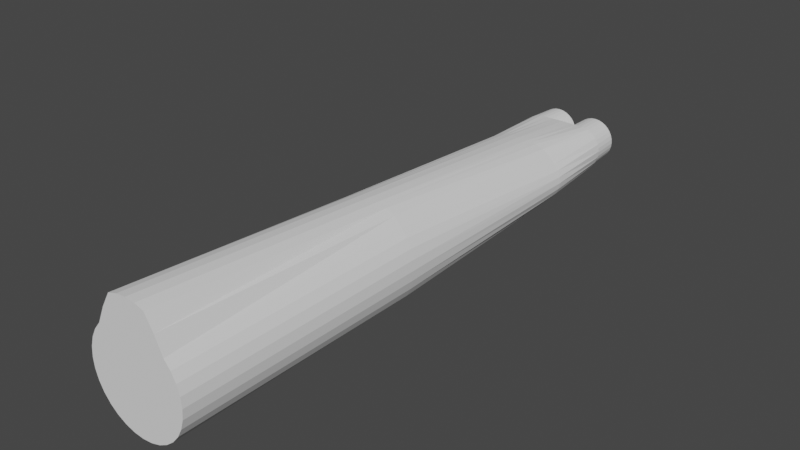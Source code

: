 # Source: F-6.blend  (saved by Blender 3.6.13; exported with 4.5.12 LTS)
import bpy
from mathutils import Matrix  # noqa: F401  (used for matrix-valued properties, if any)

bpy.ops.wm.read_factory_settings(use_empty=True)
scene = bpy.context.scene
scene.name = 'Scene'

# ---- collections
col_collection = bpy.data.collections.new('Collection'); scene.collection.children.link(col_collection)
col_background = bpy.data.collections.new('Background'); scene.collection.children.link(col_background)
col_reference = bpy.data.collections.new('Reference'); scene.collection.children.link(col_reference)
col_collection_4 = bpy.data.collections.new('Collection 4'); scene.collection.children.link(col_collection_4)
col_si = bpy.data.collections.new('Si'); scene.collection.children.link(col_si)

# ---- world
world_world = bpy.data.worlds.new('World'); scene.world = world_world
world_world.use_nodes = True; world_world.node_tree.nodes.clear()
_N = world_world.node_tree.nodes; _L = world_world.node_tree.links
n0 = _N.new('ShaderNodeOutputWorld'); n0.name = 'World Output'; n0.location = (300, 300)
n1 = _N.new('ShaderNodeBackground'); n1.name = 'Background'; n1.location = (10, 300)
n1.inputs[0].default_value = (0.05088, 0.05088, 0.05088, 1.0)
_L.new(n1.outputs[0], n0.inputs[0])
n0.is_active_output = True
world_world.color = (0.05088, 0.05088, 0.05088)
world_world.use_sun_shadow = False
world_world.sun_shadow_jitter_overblur = 0.0

# ---- meshes
me_cylinder = bpy.data.meshes.new('Cylinder')
me_cylinder.from_pydata([(0.06548, -0.08799, -2.488), (0.06382, -0.07106, -2.488), (0.05888, -0.05477, -2.488), (0.05085, -0.03976, -2.488), (0.04006, -0.02661, -2.488), (0.0269, -0.01582, -2.488), (0.0119, -0.007794, -2.488), (-0.004386, -0.002854, -2.488), (-0.02132, -0.001186, -2.488), (-0.03826, -0.002854, -2.488), (-0.05454, -0.007794, -2.488), (-0.06955, -0.01582, -2.488), (-0.0827, -0.02661, -2.488), (-0.0935, -0.03976, -2.488), (-0.1015, -0.05477, -2.488), (-0.1065, -0.07106, -2.488), (-0.1081, -0.08799, -2.488), (-0.1065, -0.1049, -2.488), (-0.1015, -0.1212, -2.488), (-0.0935, -0.1362, -2.488), (-0.0827, -0.1494, -2.488), (-0.06955, -0.1602, -2.488), (-0.05454, -0.1682, -2.488), (-0.03826, -0.1731, -2.488), (-0.02132, -0.1748, -2.488), (-0.004386, -0.1731, -2.488), (0.0119, -0.1682, -2.488), (0.0269, -0.1602, -2.488), (0.04006, -0.1494, -2.488), (0.05085, -0.1362, -2.488), (0.05888, -0.1212, -2.488), (0.06382, -0.1049, -2.488), (2.776e-22, 0.2, -1.158), (0.06548, 0.08799, -2.488), (2.776e-22, 0.2, -0.1528), (0.03902, 0.1962, -1.158), (0.06382, 0.1049, -2.488), (0.03902, 0.1962, -0.1528), (0.07654, 0.1848, -1.158), (0.05888, 0.1212, -2.488), (0.07654, 0.1848, -0.1528), (0.1111, 0.1663, -1.158), (0.05085, 0.1362, -2.488), (0.1111, 0.1663, -0.1528), (0.1288, 0.1414, -1.158), (0.04006, 0.1494, -2.488), (0.1414, 0.1414, -0.1528), (0.1357, 0.1111, -1.158), (0.0269, 0.1602, -2.488), (0.1663, 0.1111, -0.1528), (0.1433, 0.07654, -1.158), (0.0119, 0.1682, -2.488), (0.1848, 0.07654, -0.1528), (0.1547, 0.03902, -1.158), (-0.004386, 0.1731, -2.488), (0.1962, 0.03902, -0.1528), (0.1586, 0.0, -1.158), (-0.02132, 0.1748, -2.488), (0.2, 8.703e-08, -0.1528), (0.1547, -0.03902, -1.158), (-0.03826, 0.1731, -2.488), (0.1962, -0.03902, -0.1528), (0.1433, -0.07654, -1.158), (-0.05454, 0.1682, -2.488), (0.1848, -0.07654, -0.1528), (0.1357, -0.1111, -1.158), (-0.06955, 0.1602, -2.488), (0.1663, -0.1111, -0.1528), (0.1288, -0.1414, -1.158), (-0.0827, 0.1494, -2.488), (0.1414, -0.1414, -0.1528), (0.1111, -0.1663, -1.158), (-0.0935, 0.1362, -2.488), (0.1111, -0.1663, -0.1528), (0.07654, -0.1848, -1.158), (-0.1015, 0.1212, -2.488), (0.07654, -0.1848, -0.1528), (0.03902, -0.1962, -1.158), (-0.1065, 0.1049, -2.488), (0.03902, -0.1962, -0.1528), (2.776e-22, -0.2, -1.158), (-0.1081, 0.08799, -2.488), (2.776e-22, -0.2, -0.1528), (-0.1065, 0.07106, -2.488), (-0.03902, -0.1962, -1.158), (-0.03902, -0.1962, -0.1528), (-0.07654, -0.1848, -1.158), (-0.1015, 0.05477, -2.488), (-0.07654, -0.1848, -0.1528), (-0.0935, 0.03976, -2.488), (-0.1111, -0.1663, -1.158), (-0.1111, -0.1663, -0.1528), (-0.0827, 0.02661, -2.488), (-0.1414, -0.1414, -1.158), (-0.1414, -0.1414, -0.1528), (-0.1747, -0.1111, -1.158), (-0.06955, 0.01582, -2.488), (-0.207, -0.1111, -0.1528), (-0.1932, -0.07654, -1.158), (-0.05454, 0.007794, -2.488), (-0.2654, -0.07654, -0.1528), (-0.03826, 0.002854, -2.488), (-0.2046, -0.03902, -1.158), (-0.2768, -0.03902, -0.1528), (-0.02132, 0.001186, -2.488), (-0.2085, 0.0, -1.158), (-0.2807, 0.0, -0.1528), (-0.2046, 0.03902, -1.158), (-0.004386, 0.002854, -2.488), (-0.2768, 0.03902, -0.1528), (-0.1932, 0.07654, -1.158), (0.0119, 0.007794, -2.488), (-0.2654, 0.07654, -0.1528), (-0.1747, 0.1111, -1.158), (0.0269, 0.01582, -2.488), (-0.207, 0.1111, -0.1528), (-0.1414, 0.1414, -1.158), (0.04006, 0.02661, -2.488), (-0.1414, 0.1414, -0.1528), (-0.1111, 0.1663, -1.158), (0.05085, 0.03976, -2.488), (-0.1111, 0.1663, -0.1528), (0.05888, 0.05477, -2.488), (-0.07654, 0.1848, -1.158), (-0.07654, 0.1848, -0.1528), (0.06382, 0.07106, -2.488), (-0.03902, 0.1962, -1.158), (-0.03902, 0.1962, -0.1528), (-0.0006751, 0.2, -2.056), (0.0241, 0.1962, -2.056), (0.04792, 0.1848, -2.056), (0.06987, 0.1663, -2.056), (0.07647, 0.1414, -2.056), (0.08067, 0.1111, -2.056), (0.0924, 0.07654, -2.056), (0.09963, 0.03902, -2.056), (0.1021, 0.0, -2.056), (0.09963, -0.03902, -2.056), (0.0924, -0.07654, -2.056), (0.08067, -0.1111, -2.056), (0.07647, -0.1414, -2.056), (0.06987, -0.1663, -2.056), (0.04792, -0.1848, -2.056), (0.0241, -0.1962, -2.056), (-0.0006751, -0.2, -2.056), (-0.02545, -0.1962, -2.056), (-0.04927, -0.1848, -2.056), (-0.07122, -0.1663, -2.056), (-0.09841, -0.1414, -2.056), (-0.1196, -0.1111, -2.056), (-0.1313, -0.07654, -2.056), (-0.1385, -0.03902, -2.056), (-0.141, 0.0, -2.056), (-0.1385, 0.03902, -2.056), (-0.1313, 0.07654, -2.056), (-0.1196, 0.1111, -2.056), (-0.09841, 0.1414, -2.056), (-0.07122, 0.1663, -2.056), (-0.04927, 0.1848, -2.056), (-0.02545, 0.1962, -2.056), (-0.0006755, 0.1819, -2.368), (0.0241, 0.1726, -2.368), (0.0438, 0.1601, -2.368), (0.05676, 0.1437, -2.368), (0.06615, 0.1249, -2.368), (0.07036, 0.09974, -2.368), (0.07033, 0.07654, -2.368), (0.06871, 0.03902, -2.368), (0.06899, 0.0, -2.368), (0.06871, -0.03902, -2.368), (0.07033, -0.07654, -2.368), (0.07036, -0.09974, -2.368), (0.06615, -0.1249, -2.368), (0.05676, -0.1437, -2.368), (0.0438, -0.1601, -2.368), (0.0241, -0.1726, -2.368), (-0.0006755, -0.1819, -2.368), (-0.0269, -0.184, -2.368), (-0.05543, -0.1775, -2.368), (-0.07916, -0.164, -2.368), (-0.09751, -0.1428, -2.368), (-0.1074, -0.1242, -2.368), (-0.1126, -0.1016, -2.368), (-0.1122, -0.04043, -2.368), (-0.1135, 0.0, -2.368), (-0.1122, 0.04043, -2.368), (-0.1126, 0.1016, -2.368), (-0.1074, 0.1242, -2.368), (-0.09751, 0.1428, -2.368), (-0.07916, 0.164, -2.368), (-0.05543, 0.1775, -2.368), (-0.0269, 0.184, -2.368), (-0.1989, 0.05778, -1.158), (-0.2711, 0.05778, -0.1528), (-0.1349, 0.05778, -2.056), (-0.1124, 0.07101, -2.368), (-0.1989, -0.05778, -1.158), (-0.2711, -0.05778, -0.1528), (-0.1349, -0.05778, -2.056), (-0.1124, -0.07101, -2.368), (-0.02132, 0.1829, -2.368), (-0.003554, 0.1812, -2.368), (0.01353, 0.176, -2.368), (0.04308, 0.1563, -2.368), (0.068, 0.1096, -2.368), (0.06282, 0.1267, -2.368), (0.06975, 0.09186, -2.368), (0.068, 0.07409, -2.368), (-0.1124, 0.09186, -2.368), (-0.1106, 0.1096, -2.368), (0.02928, 0.1676, -2.368), (0.0544, 0.1425, -2.368), (0.06282, 0.05701, -2.368), (-0.03909, 0.1812, -2.368), (-0.08572, 0.1563, -2.368), (-0.07192, 0.1676, -2.368), (-0.1055, 0.1267, -2.368), (-0.09704, 0.04126, -2.368), (-0.1055, 0.05701, -2.368), (-0.05617, 0.007721, -2.368), (-0.07192, 0.01614, -2.368), (-0.03909, 0.002538, -2.368), (-0.08572, 0.02746, -2.368), (-0.02132, 0.0007884, -2.368), (0.01353, 0.007721, -2.368), (-0.003554, 0.002538, -2.368), (0.04308, 0.02746, -2.368), (0.0544, 0.04126, -2.368), (0.02928, 0.01614, -2.368), (-0.05452, 0.1765, -2.368), (-0.09704, 0.1425, -2.368), (-0.1106, 0.07409, -2.368), (-0.05617, 0.176, -2.368), (-0.02132, -0.0007884, -2.368), (-0.003554, -0.002538, -2.368), (-0.03909, -0.002538, -2.368), (-0.05617, -0.007721, -2.368), (0.01353, -0.007721, -2.368), (0.02928, -0.01614, -2.368), (-0.07192, -0.01614, -2.368), (-0.08572, -0.02746, -2.368), (0.04308, -0.02746, -2.368), (-0.09704, -0.04126, -2.368), (0.0544, -0.04126, -2.368), (-0.1055, -0.05701, -2.368), (0.06282, -0.05701, -2.368), (-0.1106, -0.07409, -2.368), (0.06975, -0.09186, -2.368), (0.068, -0.1096, -2.368), (0.068, -0.07409, -2.368), (0.06282, -0.1267, -2.368), (0.0544, -0.1425, -2.368), (0.04308, -0.1563, -2.368), (0.02928, -0.1676, -2.368), (-0.003554, -0.1812, -2.368), (0.01353, -0.176, -2.368), (-0.05617, -0.176, -2.368), (-0.03909, -0.1812, -2.368), (-0.02132, -0.1829, -2.368), (-0.08572, -0.1563, -2.368), (-0.07192, -0.1676, -2.368), (-0.09704, -0.1425, -2.368), (-0.1055, -0.1267, -2.368), (-0.1106, -0.1096, -2.368), (-0.1124, -0.09186, -2.368)], [], [(0, 1, 249, 247), (1, 2, 245, 249), (2, 3, 243, 245), (3, 4, 241, 243), (4, 5, 238, 241), (5, 6, 237, 238), (6, 7, 234, 237), (7, 8, 233, 234), (8, 9, 235, 233), (9, 10, 236, 235), (10, 11, 239, 236), (11, 12, 240, 239), (12, 13, 242, 240), (13, 14, 244, 242), (14, 15, 246, 244), (15, 16, 264, 246), (16, 17, 263, 264), (17, 18, 262, 263), (18, 19, 261, 262), (19, 20, 259, 261), (20, 21, 260, 259), (21, 22, 256, 260), (22, 23, 257, 256), (23, 24, 258, 257), (24, 25, 254, 258), (25, 26, 255, 254), (26, 27, 253, 255), (27, 28, 252, 253), (28, 29, 251, 252), (29, 30, 250, 251), (30, 31, 248, 250), (31, 0, 247, 248), (0, 31, 30, 29, 28, 27, 26, 25, 24, 23, 22, 21, 20, 19, 18, 17, 16, 15, 14, 13, 12, 11, 10, 9, 8, 7, 6, 5, 4, 3, 2, 1), (32, 34, 37, 35), (35, 37, 40, 38), (38, 40, 43, 41), (41, 43, 46, 44), (44, 46, 49, 47), (47, 49, 52, 50), (50, 52, 55, 53), (53, 55, 58, 56), (56, 58, 61, 59), (59, 61, 64, 62), (62, 64, 67, 65), (65, 67, 70, 68), (68, 70, 73, 71), (71, 73, 76, 74), (74, 76, 79, 77), (77, 79, 82, 80), (80, 82, 85, 84), (84, 85, 88, 86), (86, 88, 91, 90), (90, 91, 94, 93), (93, 94, 97, 95), (95, 97, 100, 98), (196, 197, 103, 102), (102, 103, 106, 105), (105, 106, 109, 107), (192, 193, 112, 110), (110, 112, 115, 113), (113, 115, 118, 116), (116, 118, 121, 119), (119, 121, 124, 123), (193, 109, 106, 103, 197, 100, 97, 94, 91, 88, 85, 82, 79, 76, 73, 70, 67, 64, 61, 58, 55, 52, 49, 46, 43, 40, 37, 34, 127, 124, 121, 118, 115, 112), (123, 124, 127, 126), (126, 127, 34, 32), (50, 53, 135, 134), (156, 157, 189, 188), (77, 80, 144, 143), (105, 107, 153, 152), (38, 41, 131, 130), (65, 68, 140, 139), (93, 95, 149, 148), (119, 123, 158, 157), (53, 56, 136, 135), (80, 84, 145, 144), (192, 110, 154, 194), (41, 44, 132, 131), (68, 71, 141, 140), (95, 98, 150, 149), (123, 126, 159, 158), (56, 59, 137, 136), (84, 86, 146, 145), (110, 113, 155, 154), (44, 47, 133, 132), (71, 74, 142, 141), (196, 102, 151, 198), (32, 35, 129, 128), (126, 32, 128, 159), (59, 62, 138, 137), (86, 90, 147, 146), (113, 116, 156, 155), (47, 50, 134, 133), (74, 77, 143, 142), (102, 105, 152, 151), (35, 38, 130, 129), (62, 65, 139, 138), (90, 93, 148, 147), (116, 119, 157, 156), (190, 191, 160, 161, 162, 163, 164, 165, 166, 167, 168, 169, 170, 171, 247, 249, 245, 243, 241, 238, 237, 234, 233, 235, 236, 239, 240, 242, 244, 246, 264, 182, 199, 183, 184, 185, 195, 186, 187, 188, 230, 216, 209, 208, 231, 218, 217, 222, 220, 219, 221, 223, 225, 224, 228, 226, 227, 212, 207, 206, 204, 205, 211, 203, 210, 202, 201, 200, 213, 229), (230, 188, 189, 190, 229, 232, 215, 214), (143, 144, 176, 175), (130, 131, 163, 162), (157, 158, 190, 189), (144, 145, 177, 176), (131, 132, 164, 163), (158, 159, 191, 190), (145, 146, 178, 177), (132, 133, 165, 164), (159, 128, 160, 191), (146, 147, 179, 178), (133, 134, 166, 165), (147, 148, 180, 179), (134, 135, 167, 166), (148, 149, 181, 180), (135, 136, 168, 167), (149, 150, 182, 181), (136, 137, 169, 168), (198, 151, 183, 199), (137, 138, 170, 169), (151, 152, 184, 183), (138, 139, 171, 170), (152, 153, 185, 184), (139, 140, 172, 171), (194, 154, 186, 195), (140, 141, 173, 172), (154, 155, 187, 186), (141, 142, 174, 173), (128, 129, 161, 160), (155, 156, 188, 187), (142, 143, 175, 174), (129, 130, 162, 161), (153, 194, 195, 185), (107, 192, 194, 153), (107, 109, 193, 192), (150, 198, 199, 182), (98, 196, 198, 150), (98, 100, 197, 196), (206, 33, 36, 204), (204, 36, 39, 205), (205, 39, 42, 211), (211, 42, 45, 203), (203, 45, 48, 210), (210, 48, 51, 202), (202, 51, 54, 201), (201, 54, 57, 200), (200, 57, 60, 213), (213, 60, 63, 232, 229), (232, 63, 66, 215), (215, 66, 69, 214), (214, 69, 72, 230), (230, 72, 75, 216), (216, 75, 78, 209), (209, 78, 81, 208), (208, 81, 83, 231), (231, 83, 87, 218), (218, 87, 89, 217), (217, 89, 92, 222), (222, 92, 96, 220), (220, 96, 99, 219), (219, 99, 101, 221), (221, 101, 104, 223), (223, 104, 108, 225), (225, 108, 111, 224), (224, 111, 114, 228), (228, 114, 117, 226), (226, 117, 120, 227), (227, 120, 122, 212), (212, 122, 125, 207), (207, 125, 33, 206), (75, 72, 69, 66, 63, 60, 57, 54, 51, 48, 45, 42, 39, 36, 33, 125, 122, 120, 117, 114, 111, 108, 104, 101, 99, 96, 92, 89, 87, 83, 81, 78), (182, 264, 263, 262, 261, 259, 260, 256, 257, 258, 254, 255, 253, 252, 251, 250, 248, 247, 171, 172, 173, 174, 175, 176, 177, 178, 179, 180, 181)])
_uv = me_cylinder.uv_layers.new(name='UVMap')
_uv.uv.foreach_set('vector', [1.0, 0.5, 0.9688, 0.5, 0.9688, 0.5062, 1.0, 0.5062, 0.9688, 0.5, 0.9375, 0.5, 0.9375, 0.5062, 0.9688, 0.5062, 0.9375, 0.5, 0.9062, 0.5, 0.9062, 0.5062, 0.9375, 0.5062, 0.9062, 0.5, 0.875, 0.5, 0.875, 0.5062, 0.9062, 0.5062, 0.875, 0.5, 0.8438, 0.5, 0.8438, 0.5062, 0.875, 0.5062, 0.8438, 0.5, 0.8125, 0.5, 0.8125, 0.5062, 0.8438, 0.5062, 0.8125, 0.5, 0.7812, 0.5, 0.7812, 0.5062, 0.8125, 0.5062, 0.7812, 0.5, 0.75, 0.5, 0.75, 0.5062, 0.7812, 0.5062, 0.75, 0.5, 0.7188, 0.5, 0.7188, 0.5062, 0.75, 0.5062, 0.7188, 0.5, 0.6875, 0.5, 0.6875, 0.5062, 0.7188, 0.5062, 0.6875, 0.5, 0.6562, 0.5, 0.6562, 0.5062, 0.6875, 0.5062, 0.6562, 0.5, 0.625, 0.5, 0.625, 0.5062, 0.6562, 0.5062, 0.625, 0.5, 0.5938, 0.5, 0.5938, 0.5062, 0.625, 0.5062, 0.5938, 0.5, 0.5625, 0.5, 0.5625, 0.5062, 0.5938, 0.5062, 0.5625, 0.5, 0.5312, 0.5, 0.5312, 0.5062, 0.5625, 0.5062, 0.5312, 0.5, 0.5, 0.5, 0.5, 0.5062, 0.5312, 0.5062, 0.5, 0.5, 0.4688, 0.5, 0.4688, 0.5062, 0.5, 0.5062, 0.4688, 0.5, 0.4375, 0.5, 0.4375, 0.5062, 0.4688, 0.5062, 0.4375, 0.5, 0.4062, 0.5, 0.4062, 0.5062, 0.4375, 0.5062, 0.4062, 0.5, 0.375, 0.5, 0.375, 0.5062, 0.4062, 0.5062, 0.375, 0.5, 0.3438, 0.5, 0.3438, 0.5062, 0.375, 0.5062, 0.3438, 0.5, 0.3125, 0.5, 0.3125, 0.5062, 0.3438, 0.5062, 0.3125, 0.5, 0.2812, 0.5, 0.2812, 0.5062, 0.3125, 0.5062, 0.2812, 0.5, 0.25, 0.5, 0.25, 0.5062, 0.2812, 0.5062, 0.25, 0.5, 0.2188, 0.5, 0.2188, 0.5062, 0.25, 0.5062, 0.2188, 0.5, 0.1875, 0.5, 0.1875, 0.5062, 0.2188, 0.5062, 0.1875, 0.5, 0.1562, 0.5, 0.1562, 0.5062, 0.1875, 0.5062, 0.1562, 0.5, 0.125, 0.5, 0.125, 0.5062, 0.1562, 0.5062, 0.125, 0.5, 0.09375, 0.5, 0.09375, 0.5062, 0.125, 0.5062, 0.09375, 0.5, 0.0625, 0.5, 0.0625, 0.5062, 0.09375, 0.5062, 0.0625, 0.5, 0.03125, 0.5, 0.03125, 0.5062, 0.0625, 0.5062, 0.03125, 0.5, 0.0, 0.5, 0.0, 0.5062, 0.03125, 0.5062, 0.75, 0.49, 0.7032, 0.4854, 0.6582, 0.4717, 0.6167, 0.4496, 0.5803, 0.4197, 0.5504, 0.3833, 0.5283, 0.3418, 0.5146, 0.2968, 0.51, 0.25, 0.5146, 0.2032, 0.5283, 0.1582, 0.5504, 0.1167, 0.5803, 0.08029, 0.6167, 0.05045, 0.6582, 0.02827, 0.7032, 0.01461, 0.75, 0.01, 0.7968, 0.01461, 0.8418, 0.02827, 0.8833, 0.05045, 0.9197, 0.08029, 0.9496, 0.1167, 0.9717, 0.1582, 0.9854, 0.2032, 0.99, 0.25, 0.9854, 0.2968, 0.9717, 0.3418, 0.9496, 0.3833, 0.9197, 0.4197, 0.8833, 0.4496, 0.8418, 0.4717, 0.7968, 0.4854, 1.0, 0.5, 1.0, 1.0, 0.9688, 1.0, 0.9688, 0.5, 0.9688, 0.5, 0.9688, 1.0, 0.9375, 1.0, 0.9375, 0.5, 0.9375, 0.5, 0.9375, 1.0, 0.9062, 1.0, 0.9062, 0.5, 0.9062, 0.5, 0.9062, 1.0, 0.875, 1.0, 0.875, 0.5, 0.875, 0.5, 0.875, 1.0, 0.8438, 1.0, 0.8438, 0.5, 0.8438, 0.5, 0.8438, 1.0, 0.8125, 1.0, 0.8125, 0.5, 0.8125, 0.5, 0.8125, 1.0, 0.7812, 1.0, 0.7812, 0.5, 0.7812, 0.5, 0.7812, 1.0, 0.75, 1.0, 0.75, 0.5, 0.75, 0.5, 0.75, 1.0, 0.7188, 1.0, 0.7188, 0.5, 0.7188, 0.5, 0.7188, 1.0, 0.6875, 1.0, 0.6875, 0.5, 0.6875, 0.5, 0.6875, 1.0, 0.6562, 1.0, 0.6562, 0.5, 0.6562, 0.5, 0.6562, 1.0, 0.625, 1.0, 0.625, 0.5, 0.625, 0.5, 0.625, 1.0, 0.5938, 1.0, 0.5938, 0.5, 0.5938, 0.5, 0.5938, 1.0, 0.5625, 1.0, 0.5625, 0.5, 0.5625, 0.5, 0.5625, 1.0, 0.5312, 1.0, 0.5312, 0.5, 0.5312, 0.5, 0.5312, 1.0, 0.5, 1.0, 0.5, 0.5, 0.5, 0.5, 0.5, 1.0, 0.4688, 1.0, 0.4688, 0.5, 0.4688, 0.5, 0.4688, 1.0, 0.4375, 1.0, 0.4375, 0.5, 0.4375, 0.5, 0.4375, 1.0, 0.4062, 1.0, 0.4062, 0.5, 0.4062, 0.5, 0.4062, 1.0, 0.375, 1.0, 0.375, 0.5, 0.375, 0.5, 0.375, 1.0, 0.3438, 1.0, 0.3438, 0.5, 0.3438, 0.5, 0.3438, 1.0, 0.3125, 1.0, 0.3125, 0.5, 0.2969, 0.5, 0.2969, 1.0, 0.2812, 1.0, 0.2812, 0.5, 0.2812, 0.5, 0.2812, 1.0, 0.25, 1.0, 0.25, 0.5, 0.25, 0.5, 0.25, 1.0, 0.2188, 1.0, 0.2188, 0.5, 0.2031, 0.5, 0.2031, 1.0, 0.1875, 1.0, 0.1875, 0.5, 0.1875, 0.5, 0.1875, 1.0, 0.1562, 1.0, 0.1562, 0.5, 0.1562, 0.5, 0.1562, 1.0, 0.125, 1.0, 0.125, 0.5, 0.125, 0.5, 0.125, 1.0, 0.09375, 1.0, 0.09375, 0.5, 0.09375, 0.5, 0.09375, 1.0, 0.0625, 1.0, 0.0625, 0.5, 0.02144, 0.3193, 0.01461, 0.2968, 0.01, 0.25, 0.01461, 0.2032, 0.02144, 0.1807, 0.02827, 0.1582, 0.05045, 0.1167, 0.08029, 0.08029, 0.1167, 0.05045, 0.1582, 0.02827, 0.2032, 0.01461, 0.25, 0.01, 0.2968, 0.01461, 0.3418, 0.02827, 0.3833, 0.05045, 0.4197, 0.08029, 0.4496, 0.1167, 0.4717, 0.1582, 0.4854, 0.2032, 0.49, 0.25, 0.4854, 0.2968, 0.4717, 0.3418, 0.4496, 0.3833, 0.4197, 0.4197, 0.3833, 0.4496, 0.3418, 0.4717, 0.2968, 0.4854, 0.25, 0.49, 0.2032, 0.4854, 0.1582, 0.4717, 0.1167, 0.4496, 0.08029, 0.4197, 0.05045, 0.3833, 0.02827, 0.3418, 0.0625, 0.5, 0.0625, 1.0, 0.03125, 1.0, 0.03125, 0.5, 0.03125, 0.5, 0.03125, 1.0, 0.0, 1.0, 0.0, 0.5, 0.8125, 0.5, 0.7812, 0.5, 0.7812, 0.5, 0.8125, 0.5, 0.125, 0.5, 0.09375, 0.5, 0.09375, 0.5, 0.125, 0.5, 0.5312, 0.5, 0.5, 0.5, 0.5, 0.5, 0.5312, 0.5, 0.25, 0.5, 0.2188, 0.5, 0.2188, 0.5, 0.25, 0.5, 0.9375, 0.5, 0.9062, 0.5, 0.9062, 0.5, 0.9375, 0.5, 0.6562, 0.5, 0.625, 0.5, 0.625, 0.5, 0.6562, 0.5, 0.375, 0.5, 0.3438, 0.5, 0.3438, 0.5, 0.375, 0.5, 0.09375, 0.5, 0.0625, 0.5, 0.0625, 0.5, 0.09375, 0.5, 0.7812, 0.5, 0.75, 0.5, 0.75, 0.5, 0.7812, 0.5, 0.5, 0.5, 0.4688, 0.5, 0.4688, 0.5, 0.5, 0.5, 0.2031, 0.5, 0.1875, 0.5, 0.1875, 0.5, 0.2031, 0.5, 0.9062, 0.5, 0.875, 0.5, 0.875, 0.5, 0.9062, 0.5, 0.625, 0.5, 0.5938, 0.5, 0.5938, 0.5, 0.625, 0.5, 0.3438, 0.5, 0.3125, 0.5, 0.3125, 0.5, 0.3438, 0.5, 0.0625, 0.5, 0.03125, 0.5, 0.03125, 0.5, 0.0625, 0.5, 0.75, 0.5, 0.7188, 0.5, 0.7188, 0.5, 0.75, 0.5, 0.4688, 0.5, 0.4375, 0.5, 0.4375, 0.5, 0.4688, 0.5, 0.1875, 0.5, 0.1562, 0.5, 0.1562, 0.5, 0.1875, 0.5, 0.875, 0.5, 0.8438, 0.5, 0.8438, 0.5, 0.875, 0.5, 0.5938, 0.5, 0.5625, 0.5, 0.5625, 0.5, 0.5938, 0.5, 0.2969, 0.5, 0.2812, 0.5, 0.2812, 0.5, 0.2969, 0.5, 1.0, 0.5, 0.9688, 0.5, 0.9688, 0.5, 1.0, 0.5, 0.03125, 0.5, 0.0, 0.5, 0.0, 0.5, 0.03125, 0.5, 0.7188, 0.5, 0.6875, 0.5, 0.6875, 0.5, 0.7188, 0.5, 0.4375, 0.5, 0.4062, 0.5, 0.4062, 0.5, 0.4375, 0.5, 0.1562, 0.5, 0.125, 0.5, 0.125, 0.5, 0.1562, 0.5, 0.8438, 0.5, 0.8125, 0.5, 0.8125, 0.5, 0.8438, 0.5, 0.5625, 0.5, 0.5312, 0.5, 0.5312, 0.5, 0.5625, 0.5, 0.2812, 0.5, 0.25, 0.5, 0.25, 0.5, 0.2812, 0.5, 0.9688, 0.5, 0.9375, 0.5, 0.9375, 0.5, 0.9688, 0.5, 0.6875, 0.5, 0.6562, 0.5, 0.6562, 0.5, 0.6875, 0.5, 0.4062, 0.5, 0.375, 0.5, 0.375, 0.5, 0.4062, 0.5, 0.125, 0.5, 0.09375, 0.5, 0.09375, 0.5, 0.125, 0.5, 0.6582, 0.4717, 0.7032, 0.4854, 0.75, 0.49, 0.7968, 0.4854, 0.8418, 0.4717, 0.8833, 0.4496, 0.9197, 0.4197, 0.9496, 0.3833, 0.9717, 0.3418, 0.9854, 0.2968, 0.99, 0.25, 0.9854, 0.2032, 0.9717, 0.1582, 0.9496, 0.1167, 0.9555, 0.1307, 0.9665, 0.1607, 0.9604, 0.181, 0.9426, 0.1997, 0.9131, 0.2162, 0.8757, 0.23, 0.8329, 0.2404, 0.7871, 0.2469, 0.7408, 0.249, 0.696, 0.2468, 0.6534, 0.2403, 0.6145, 0.2305, 0.5805, 0.2179, 0.5532, 0.2033, 0.535, 0.1899, 0.5264, 0.1779, 0.5265, 0.1653, 0.5283, 0.1582, 0.5214, 0.1807, 0.5146, 0.2032, 0.51, 0.25, 0.5146, 0.2968, 0.5214, 0.3193, 0.5283, 0.3418, 0.5504, 0.3833, 0.5803, 0.4197, 0.581, 0.4191, 0.5558, 0.3885, 0.5364, 0.3566, 0.5265, 0.3347, 0.5264, 0.3219, 0.5349, 0.3096, 0.5528, 0.2959, 0.5799, 0.2811, 0.6139, 0.2684, 0.653, 0.259, 0.6957, 0.253, 0.7407, 0.251, 0.7867, 0.2531, 0.8322, 0.2596, 0.8751, 0.27, 0.9128, 0.2837, 0.9424, 0.3002, 0.9603, 0.3189, 0.9664, 0.3393, 0.9555, 0.3693, 0.936, 0.3976, 0.9102, 0.4226, 0.8787, 0.4472, 0.8431, 0.4659, 0.8094, 0.4794, 0.777, 0.4866, 0.7451, 0.4882, 0.7133, 0.4855, 0.684, 0.4795, 0.6597, 0.4706, 0.581, 0.4191, 0.5803, 0.4197, 0.6167, 0.4496, 0.6582, 0.4717, 0.6597, 0.4706, 0.6569, 0.4696, 0.6294, 0.4556, 0.6037, 0.4386, 0.5312, 0.5, 0.5, 0.5, 0.5, 0.5, 0.5312, 0.5, 0.9375, 0.5, 0.9062, 0.5, 0.9062, 0.5, 0.9375, 0.5, 0.09375, 0.5, 0.0625, 0.5, 0.0625, 0.5, 0.09375, 0.5, 0.5, 0.5, 0.4688, 0.5, 0.4688, 0.5, 0.5, 0.5, 0.9062, 0.5, 0.875, 0.5, 0.875, 0.5, 0.9062, 0.5, 0.0625, 0.5, 0.03125, 0.5, 0.03125, 0.5, 0.0625, 0.5, 0.4688, 0.5, 0.4375, 0.5, 0.4375, 0.5, 0.4688, 0.5, 0.875, 0.5, 0.8438, 0.5, 0.8438, 0.5, 0.875, 0.5, 0.03125, 0.5, 0.0, 0.5, 0.0, 0.5, 0.03125, 0.5, 0.4375, 0.5, 0.4062, 0.5, 0.4062, 0.5, 0.4375, 0.5, 0.8438, 0.5, 0.8125, 0.5, 0.8125, 0.5, 0.8438, 0.5, 0.4062, 0.5, 0.375, 0.5, 0.375, 0.5, 0.4062, 0.5, 0.8125, 0.5, 0.7812, 0.5, 0.7812, 0.5, 0.8125, 0.5, 0.375, 0.5, 0.3438, 0.5, 0.3438, 0.5, 0.375, 0.5, 0.7812, 0.5, 0.75, 0.5, 0.75, 0.5, 0.7812, 0.5, 0.3438, 0.5, 0.3125, 0.5, 0.3125, 0.5, 0.3438, 0.5, 0.75, 0.5, 0.7188, 0.5, 0.7188, 0.5, 0.75, 0.5, 0.2969, 0.5, 0.2812, 0.5, 0.2812, 0.5, 0.2969, 0.5, 0.7188, 0.5, 0.6875, 0.5, 0.6875, 0.5, 0.7188, 0.5, 0.2812, 0.5, 0.25, 0.5, 0.25, 0.5, 0.2812, 0.5, 0.6875, 0.5, 0.6562, 0.5, 0.6562, 0.5, 0.6875, 0.5, 0.25, 0.5, 0.2188, 0.5, 0.2188, 0.5, 0.25, 0.5, 0.6562, 0.5, 0.625, 0.5, 0.625, 0.5, 0.6562, 0.5, 0.2031, 0.5, 0.1875, 0.5, 0.1875, 0.5, 0.2031, 0.5, 0.625, 0.5, 0.5938, 0.5, 0.5938, 0.5, 0.625, 0.5, 0.1875, 0.5, 0.1562, 0.5, 0.1562, 0.5, 0.1875, 0.5, 0.5938, 0.5, 0.5625, 0.5, 0.5625, 0.5, 0.5938, 0.5, 1.0, 0.5, 0.9688, 0.5, 0.9688, 0.5, 1.0, 0.5, 0.1562, 0.5, 0.125, 0.5, 0.125, 0.5, 0.1562, 0.5, 0.5625, 0.5, 0.5312, 0.5, 0.5312, 0.5, 0.5625, 0.5, 0.9688, 0.5, 0.9375, 0.5, 0.9375, 0.5, 0.9688, 0.5, 0.2188, 0.5, 0.2031, 0.5, 0.2031, 0.5, 0.2188, 0.5, 0.2188, 0.5, 0.2031, 0.5, 0.2031, 0.5, 0.2188, 0.5, 0.2188, 0.5, 0.2188, 1.0, 0.2031, 1.0, 0.2031, 0.5, 0.3125, 0.5, 0.2969, 0.5, 0.2969, 0.5, 0.3125, 0.5, 0.3125, 0.5, 0.2969, 0.5, 0.2969, 0.5, 0.3125, 0.5, 0.3125, 0.5, 0.3125, 1.0, 0.2969, 1.0, 0.2969, 0.5, 1.0, 0.5062, 1.0, 0.5, 0.9688, 0.5, 0.9688, 0.5062, 0.9688, 0.5062, 0.9688, 0.5, 0.9375, 0.5, 0.9375, 0.5062, 0.9375, 0.5062, 0.9375, 0.5, 0.9062, 0.5, 0.9062, 0.5062, 0.9062, 0.5062, 0.9062, 0.5, 0.875, 0.5, 0.875, 0.5062, 0.875, 0.5062, 0.875, 0.5, 0.8438, 0.5, 0.8438, 0.5062, 0.8438, 0.5062, 0.8438, 0.5, 0.8125, 0.5, 0.8125, 0.5062, 0.8125, 0.5062, 0.8125, 0.5, 0.7812, 0.5, 0.7812, 0.5062, 0.7812, 0.5062, 0.7812, 0.5, 0.75, 0.5, 0.75, 0.5062, 0.75, 0.5062, 0.75, 0.5, 0.7188, 0.5, 0.7188, 0.5062, 0.7188, 0.5062, 0.7188, 0.5, 0.6875, 0.5, 0.6875, 0.5062, 0.6905, 0.5062, 0.6875, 0.5062, 0.6875, 0.5, 0.6562, 0.5, 0.6562, 0.5062, 0.6562, 0.5062, 0.6562, 0.5, 0.625, 0.5, 0.625, 0.5062, 0.625, 0.5062, 0.625, 0.5, 0.5938, 0.5, 0.5938, 0.5062, 0.5938, 0.5062, 0.5938, 0.5, 0.5625, 0.5, 0.5625, 0.5062, 0.5625, 0.5062, 0.5625, 0.5, 0.5312, 0.5, 0.5312, 0.5062, 0.5312, 0.5062, 0.5312, 0.5, 0.5, 0.5, 0.5, 0.5062, 0.5, 0.5062, 0.5, 0.5, 0.4688, 0.5, 0.4688, 0.5062, 0.4688, 0.5062, 0.4688, 0.5, 0.4375, 0.5, 0.4375, 0.5062, 0.4375, 0.5062, 0.4375, 0.5, 0.4062, 0.5, 0.4062, 0.5062, 0.4062, 0.5062, 0.4062, 0.5, 0.375, 0.5, 0.375, 0.5062, 0.375, 0.5062, 0.375, 0.5, 0.3438, 0.5, 0.3438, 0.5062, 0.3438, 0.5062, 0.3438, 0.5, 0.3125, 0.5, 0.3125, 0.5062, 0.3125, 0.5062, 0.3125, 0.5, 0.2812, 0.5, 0.2812, 0.5062, 0.2812, 0.5062, 0.2812, 0.5, 0.25, 0.5, 0.25, 0.5062, 0.25, 0.5062, 0.25, 0.5, 0.2188, 0.5, 0.2188, 0.5062, 0.2188, 0.5062, 0.2188, 0.5, 0.1875, 0.5, 0.1875, 0.5062, 0.1875, 0.5062, 0.1875, 0.5, 0.1562, 0.5, 0.1562, 0.5062, 0.1562, 0.5062, 0.1562, 0.5, 0.125, 0.5, 0.125, 0.5062, 0.125, 0.5062, 0.125, 0.5, 0.09375, 0.5, 0.09375, 0.5062, 0.09375, 0.5062, 0.09375, 0.5, 0.0625, 0.5, 0.0625, 0.5062, 0.0625, 0.5062, 0.0625, 0.5, 0.03125, 0.5, 0.03125, 0.5062, 0.03125, 0.5062, 0.03125, 0.5, 0.0, 0.5, 0.0, 0.5062, 0.8418, 0.02827, 0.8833, 0.05045, 0.9197, 0.08029, 0.9496, 0.1167, 0.9717, 0.1582, 0.9854, 0.2032, 0.99, 0.25, 0.9854, 0.2968, 0.9717, 0.3418, 0.9496, 0.3833, 0.9197, 0.4197, 0.8833, 0.4496, 0.8418, 0.4717, 0.7968, 0.4854, 0.75, 0.49, 0.7032, 0.4854, 0.6582, 0.4717, 0.6167, 0.4496, 0.5803, 0.4197, 0.5504, 0.3833, 0.5283, 0.3418, 0.5146, 0.2968, 0.51, 0.25, 0.5146, 0.2032, 0.5283, 0.1582, 0.5504, 0.1167, 0.5803, 0.08029, 0.6167, 0.05045, 0.6582, 0.02827, 0.7032, 0.01461, 0.75, 0.01, 0.7968, 0.01461, 0.5283, 0.1582, 0.5265, 0.1653, 0.5364, 0.1434, 0.5558, 0.1115, 0.581, 0.08092, 0.6037, 0.06136, 0.6294, 0.0444, 0.6569, 0.0304, 0.684, 0.02053, 0.7133, 0.0145, 0.7451, 0.01182, 0.777, 0.01342, 0.8095, 0.02065, 0.8433, 0.0341, 0.8788, 0.05281, 0.9104, 0.07741, 0.9361, 0.1024, 0.9555, 0.1307, 0.9496, 0.1167, 0.9197, 0.08029, 0.8833, 0.05045, 0.8418, 0.02827, 0.7968, 0.01461, 0.75, 0.01, 0.7032, 0.01461, 0.6582, 0.02827, 0.6167, 0.05045, 0.5803, 0.08029, 0.5504, 0.1167])
me_cylinder.use_mirror_y = True
me_cylinder.update()

# ---- objects
ob_cylinder = bpy.data.objects.new('Cylinder', me_cylinder)
ob_empty = bpy.data.objects.new('Empty', None)
ob_empty_004 = bpy.data.objects.new('Empty.004', None)
ob_empty_005 = bpy.data.objects.new('Empty.005', None)
ob_frontimg = bpy.data.objects.new('frontImg', None)
ob_topimg = bpy.data.objects.new('topImg', None)
ob_sideimg = bpy.data.objects.new('sideImg', None)
ob_empty_001 = bpy.data.objects.new('Empty.001', None)
ob_empty_002 = bpy.data.objects.new('Empty.002', None)
ob_empty_003 = bpy.data.objects.new('Empty.003', None)

# ---- transforms, parenting, visibility, modifiers, constraints
ob_cylinder.location = (0.0, 0.0, 0.0)
ob_cylinder.rotation_euler = (1.571, 1.571, 0.0)
ob_cylinder.display.show_shadows = False
ob_cylinder.use_mesh_mirror_y = True
ob_empty.location = (0.0, 0.0, 0.0)
ob_empty.rotation_euler = (3.142, -1.571, 0.0)
ob_empty.empty_display_type = 'IMAGE'
ob_empty.empty_display_size = 5.0
ob_empty.empty_image_depth = 'BACK'
ob_empty.show_empty_image_perspective = False
ob_empty.empty_image_side = 'FRONT'
ob_empty_004.location = (0.0, 0.0, 0.0)
ob_empty_004.rotation_euler = (3.142, -0.0, -0.0)
ob_empty_004.scale = (1.0, 1.0, -1.0)
ob_empty_004.empty_display_type = 'IMAGE'
ob_empty_004.empty_display_size = 5.0
ob_empty_004.empty_image_depth = 'BACK'
ob_empty_004.show_empty_image_perspective = False
ob_empty_004.empty_image_side = 'FRONT'
ob_empty_005.location = (0.0, 0.0, 0.0)
ob_empty_005.rotation_euler = (1.571, 0.0, 3.142)
ob_empty_005.scale = (1.0, 1.0, -1.0)
ob_empty_005.empty_display_type = 'IMAGE'
ob_empty_005.empty_display_size = 5.0
ob_empty_005.empty_image_depth = 'BACK'
ob_empty_005.show_empty_image_perspective = False
ob_empty_005.empty_image_side = 'FRONT'
ob_frontimg.location = (0.0, 0.9128, 0.1436)
ob_frontimg.rotation_euler = (1.571, -1.571, 0.0)
ob_frontimg.scale = (0.6126, 0.5945, 1.0)
ob_frontimg.empty_display_type = 'IMAGE'
ob_frontimg.empty_display_size = 5.0
ob_topimg.location = (0.0, 0.0, -0.1348)
ob_topimg.rotation_euler = (0.0, -0.0, 1.571)
ob_topimg.empty_display_type = 'IMAGE'
ob_topimg.empty_display_size = 5.0
ob_sideimg.location = (0.0, 0.0, 0.1542)
ob_sideimg.rotation_euler = (1.571, -0.0, 1.571)
ob_sideimg.empty_display_type = 'IMAGE'
ob_sideimg.empty_display_size = 5.0
ob_empty_001.location = (0.0, 3.858, 0.1477)
ob_empty_001.rotation_euler = (1.571, -0.0, 0.0)
ob_empty_001.empty_display_type = 'IMAGE'
ob_empty_001.empty_display_size = 5.0
ob_empty_001.show_empty_image_perspective = False
ob_empty_001.use_empty_image_alpha = True
ob_empty_002.location = (-4.152, 0.007718, 0.1477)
ob_empty_002.rotation_euler = (4.768e-07, -1.571, 0.0)
ob_empty_002.scale = (0.6141, 0.6141, 1.0)
ob_empty_002.empty_display_type = 'IMAGE'
ob_empty_002.empty_display_size = 5.0
ob_empty_002.show_empty_image_perspective = False
ob_empty_003.location = (0.0, 0.0, -2.307)
ob_empty_003.empty_display_type = 'IMAGE'
ob_empty_003.empty_display_size = 5.0
ob_empty_003.show_empty_image_perspective = False

# ---- collection membership
col_collection.objects.link(ob_cylinder)
col_background.objects.link(ob_empty)
col_background.objects.link(ob_empty_004)
col_background.objects.link(ob_empty_005)
col_reference.objects.link(ob_frontimg)
col_reference.objects.link(ob_topimg)
col_reference.objects.link(ob_sideimg)
col_collection_4.objects.link(ob_empty_001)
col_collection_4.objects.link(ob_empty_002)
col_collection_4.objects.link(ob_empty_003)

# ---- scene / render settings (as saved in the file)
scene.frame_start = 1; scene.frame_end = 250; scene.frame_set(0)
scene.render.engine = 'BLENDER_EEVEE_NEXT'
scene.cycles.sampling_pattern = 'TABULATED_SOBOL'
scene.view_settings.view_transform = 'Filmic'
bpy.context.view_layer.update()

# ---- added for rendering (the .blend has no active camera and no usable light): camera, sun
cam_auto = bpy.data.cameras.new('AutoCamera')
cam_auto.lens = 50.0
cam_auto.sensor_width = 36.0
cam_auto.clip_end = 1000.0
ob_auto_camera = bpy.data.objects.new('AutoCamera', cam_auto)
scene.collection.objects.link(ob_auto_camera)
ob_auto_camera.location = (2.23645, -1.36349, 1.82949)
ob_auto_camera.rotation_euler = (1.09748, -7.21219e-08, 0.694738)
scene.camera = ob_auto_camera
light_auto_sun = bpy.data.lights.new('AutoSun', 'SUN')
light_auto_sun.energy = 3.0
light_auto_sun.angle = 0.0523599
ob_auto_sun = bpy.data.objects.new('AutoSun', light_auto_sun)
scene.collection.objects.link(ob_auto_sun)
ob_auto_sun.rotation_euler = (0.872665, 0.174533, 0.523599)
bpy.context.view_layer.update()
